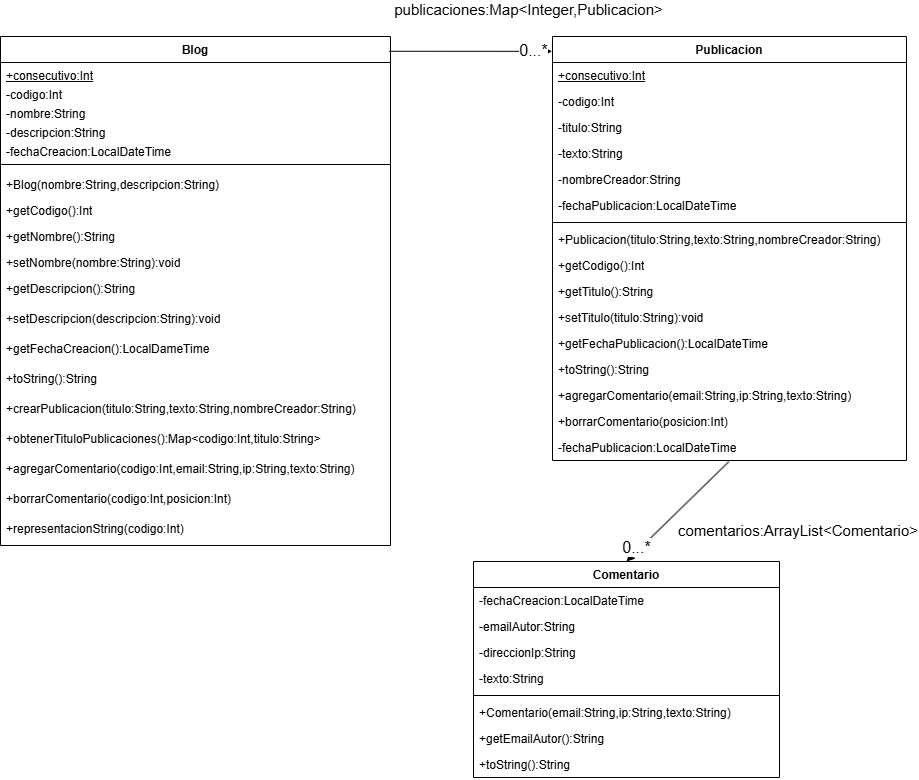

The diagram above was exported from draw.io. Its source (the exported page's mxGraphModel, read from the mxfile embedded in the PNG):
<mxGraphModel dx="1971" dy="691" grid="1" gridSize="12" guides="1" tooltips="1" connect="1" arrows="1" fold="1" page="1" pageScale="1" pageWidth="827" pageHeight="1169" math="0" shadow="0">
  <root>
    <mxCell id="0" />
    <mxCell id="1" parent="0" />
    <mxCell id="d4ZYvl2wMfDVB4RpL8Yb-10" parent="1" style="swimlane;fontStyle=1;align=center;verticalAlign=top;childLayout=stackLayout;horizontal=1;startSize=26;horizontalStack=0;resizeParent=1;resizeParentMax=0;resizeLast=0;collapsible=1;marginBottom=0;whiteSpace=wrap;html=1;" value="Blog" vertex="1">
      <mxGeometry height="509" width="390" x="-60" y="60" as="geometry">
        <mxRectangle height="30" width="75" x="15" y="15" as="alternateBounds" />
      </mxGeometry>
    </mxCell>
    <mxCell id="d4ZYvl2wMfDVB4RpL8Yb-18" parent="d4ZYvl2wMfDVB4RpL8Yb-10" style="text;strokeColor=none;fillColor=none;align=left;verticalAlign=top;spacingLeft=4;spacingRight=4;overflow=hidden;rotatable=0;points=[[0,0.5],[1,0.5]];portConstraint=eastwest;whiteSpace=wrap;html=1;" value="&lt;u&gt;+consecutivo:Int&lt;/u&gt;" vertex="1">
      <mxGeometry height="19" width="390" y="26" as="geometry" />
    </mxCell>
    <mxCell id="d4ZYvl2wMfDVB4RpL8Yb-11" parent="d4ZYvl2wMfDVB4RpL8Yb-10" style="text;strokeColor=none;fillColor=none;align=left;verticalAlign=top;spacingLeft=4;spacingRight=4;overflow=hidden;rotatable=0;points=[[0,0.5],[1,0.5]];portConstraint=eastwest;whiteSpace=wrap;html=1;" value="-codigo:Int" vertex="1">
      <mxGeometry height="19" width="390" y="45" as="geometry" />
    </mxCell>
    <mxCell id="d4ZYvl2wMfDVB4RpL8Yb-14" parent="d4ZYvl2wMfDVB4RpL8Yb-10" style="text;strokeColor=none;fillColor=none;align=left;verticalAlign=top;spacingLeft=4;spacingRight=4;overflow=hidden;rotatable=0;points=[[0,0.5],[1,0.5]];portConstraint=eastwest;whiteSpace=wrap;html=1;" value="-nombre:String" vertex="1">
      <mxGeometry height="19" width="390" y="64" as="geometry" />
    </mxCell>
    <mxCell id="d4ZYvl2wMfDVB4RpL8Yb-15" parent="d4ZYvl2wMfDVB4RpL8Yb-10" style="text;strokeColor=none;fillColor=none;align=left;verticalAlign=top;spacingLeft=4;spacingRight=4;overflow=hidden;rotatable=0;points=[[0,0.5],[1,0.5]];portConstraint=eastwest;whiteSpace=wrap;html=1;" value="-descripcion:String" vertex="1">
      <mxGeometry height="19" width="390" y="83" as="geometry" />
    </mxCell>
    <mxCell id="d4ZYvl2wMfDVB4RpL8Yb-16" parent="d4ZYvl2wMfDVB4RpL8Yb-10" style="text;strokeColor=none;fillColor=none;align=left;verticalAlign=top;spacingLeft=4;spacingRight=4;overflow=hidden;rotatable=0;points=[[0,0.5],[1,0.5]];portConstraint=eastwest;whiteSpace=wrap;html=1;" value="-fechaCreacion:LocalDateTime" vertex="1">
      <mxGeometry height="19" width="390" y="102" as="geometry" />
    </mxCell>
    <mxCell id="d4ZYvl2wMfDVB4RpL8Yb-12" parent="d4ZYvl2wMfDVB4RpL8Yb-10" style="line;strokeWidth=1;fillColor=none;align=left;verticalAlign=middle;spacingTop=-1;spacingLeft=3;spacingRight=3;rotatable=0;labelPosition=right;points=[];portConstraint=eastwest;strokeColor=inherit;" value="" vertex="1">
      <mxGeometry height="14" width="390" y="121" as="geometry" />
    </mxCell>
    <mxCell id="d4ZYvl2wMfDVB4RpL8Yb-13" parent="d4ZYvl2wMfDVB4RpL8Yb-10" style="text;strokeColor=none;fillColor=none;align=left;verticalAlign=top;spacingLeft=4;spacingRight=4;overflow=hidden;rotatable=0;points=[[0,0.5],[1,0.5]];portConstraint=eastwest;whiteSpace=wrap;html=1;" value="+Blog(nombre:String,descripcion:String)" vertex="1">
      <mxGeometry height="26" width="390" y="135" as="geometry" />
    </mxCell>
    <mxCell id="d4ZYvl2wMfDVB4RpL8Yb-19" parent="d4ZYvl2wMfDVB4RpL8Yb-10" style="text;strokeColor=none;fillColor=none;align=left;verticalAlign=top;spacingLeft=4;spacingRight=4;overflow=hidden;rotatable=0;points=[[0,0.5],[1,0.5]];portConstraint=eastwest;whiteSpace=wrap;html=1;" value="+getCodigo():Int" vertex="1">
      <mxGeometry height="26" width="390" y="161" as="geometry" />
    </mxCell>
    <mxCell id="d4ZYvl2wMfDVB4RpL8Yb-21" parent="d4ZYvl2wMfDVB4RpL8Yb-10" style="text;strokeColor=none;fillColor=none;align=left;verticalAlign=top;spacingLeft=4;spacingRight=4;overflow=hidden;rotatable=0;points=[[0,0.5],[1,0.5]];portConstraint=eastwest;whiteSpace=wrap;html=1;" value="+getNombre():String" vertex="1">
      <mxGeometry height="26" width="390" y="187" as="geometry" />
    </mxCell>
    <mxCell id="d4ZYvl2wMfDVB4RpL8Yb-20" parent="d4ZYvl2wMfDVB4RpL8Yb-10" style="text;strokeColor=none;fillColor=none;align=left;verticalAlign=top;spacingLeft=4;spacingRight=4;overflow=hidden;rotatable=0;points=[[0,0.5],[1,0.5]];portConstraint=eastwest;whiteSpace=wrap;html=1;" value="+setNombre(nombre:String):void" vertex="1">
      <mxGeometry height="26" width="390" y="213" as="geometry" />
    </mxCell>
    <mxCell id="d4ZYvl2wMfDVB4RpL8Yb-22" parent="d4ZYvl2wMfDVB4RpL8Yb-10" style="text;strokeColor=none;fillColor=none;align=left;verticalAlign=top;spacingLeft=4;spacingRight=4;overflow=hidden;rotatable=0;points=[[0,0.5],[1,0.5]];portConstraint=eastwest;whiteSpace=wrap;html=1;" value="+getDescripcion():String" vertex="1">
      <mxGeometry height="30" width="390" y="239" as="geometry" />
    </mxCell>
    <mxCell id="d4ZYvl2wMfDVB4RpL8Yb-23" parent="d4ZYvl2wMfDVB4RpL8Yb-10" style="text;strokeColor=none;fillColor=none;align=left;verticalAlign=top;spacingLeft=4;spacingRight=4;overflow=hidden;rotatable=0;points=[[0,0.5],[1,0.5]];portConstraint=eastwest;whiteSpace=wrap;html=1;" value="+setDescripcion(descripcion:String):void" vertex="1">
      <mxGeometry height="30" width="390" y="269" as="geometry" />
    </mxCell>
    <mxCell id="d4ZYvl2wMfDVB4RpL8Yb-24" parent="d4ZYvl2wMfDVB4RpL8Yb-10" style="text;strokeColor=none;fillColor=none;align=left;verticalAlign=top;spacingLeft=4;spacingRight=4;overflow=hidden;rotatable=0;points=[[0,0.5],[1,0.5]];portConstraint=eastwest;whiteSpace=wrap;html=1;" value="+getFechaCreacion():LocalDameTime" vertex="1">
      <mxGeometry height="30" width="390" y="299" as="geometry" />
    </mxCell>
    <mxCell id="d4ZYvl2wMfDVB4RpL8Yb-25" parent="d4ZYvl2wMfDVB4RpL8Yb-10" style="text;strokeColor=none;fillColor=none;align=left;verticalAlign=top;spacingLeft=4;spacingRight=4;overflow=hidden;rotatable=0;points=[[0,0.5],[1,0.5]];portConstraint=eastwest;whiteSpace=wrap;html=1;" value="+toString():String" vertex="1">
      <mxGeometry height="30" width="390" y="329" as="geometry" />
    </mxCell>
    <mxCell id="d4ZYvl2wMfDVB4RpL8Yb-28" parent="d4ZYvl2wMfDVB4RpL8Yb-10" style="text;strokeColor=none;fillColor=none;align=left;verticalAlign=top;spacingLeft=4;spacingRight=4;overflow=hidden;rotatable=0;points=[[0,0.5],[1,0.5]];portConstraint=eastwest;whiteSpace=wrap;html=1;" value="+crearPublicacion(titulo:String,texto:String,nombreCreador:String)" vertex="1">
      <mxGeometry height="30" width="390" y="359" as="geometry" />
    </mxCell>
    <mxCell id="d4ZYvl2wMfDVB4RpL8Yb-29" parent="d4ZYvl2wMfDVB4RpL8Yb-10" style="text;strokeColor=none;fillColor=none;align=left;verticalAlign=top;spacingLeft=4;spacingRight=4;overflow=hidden;rotatable=0;points=[[0,0.5],[1,0.5]];portConstraint=eastwest;whiteSpace=wrap;html=1;" value="+obtenerTituloPublicaciones():Map&amp;lt;codigo:Int,titulo:String&amp;gt;" vertex="1">
      <mxGeometry height="30" width="390" y="389" as="geometry" />
    </mxCell>
    <mxCell id="d4ZYvl2wMfDVB4RpL8Yb-30" parent="d4ZYvl2wMfDVB4RpL8Yb-10" style="text;strokeColor=none;fillColor=none;align=left;verticalAlign=top;spacingLeft=4;spacingRight=4;overflow=hidden;rotatable=0;points=[[0,0.5],[1,0.5]];portConstraint=eastwest;whiteSpace=wrap;html=1;" value="+agregarComentario(codigo:Int,email:String,ip:String,texto:String)" vertex="1">
      <mxGeometry height="30" width="390" y="419" as="geometry" />
    </mxCell>
    <mxCell id="d4ZYvl2wMfDVB4RpL8Yb-31" parent="d4ZYvl2wMfDVB4RpL8Yb-10" style="text;strokeColor=none;fillColor=none;align=left;verticalAlign=top;spacingLeft=4;spacingRight=4;overflow=hidden;rotatable=0;points=[[0,0.5],[1,0.5]];portConstraint=eastwest;whiteSpace=wrap;html=1;" value="+borrarComentario(codigo:Int,posicion:Int)" vertex="1">
      <mxGeometry height="30" width="390" y="449" as="geometry" />
    </mxCell>
    <mxCell id="p-hMbbazCiE3ATqj-PGg-1" parent="d4ZYvl2wMfDVB4RpL8Yb-10" style="text;strokeColor=none;fillColor=none;align=left;verticalAlign=top;spacingLeft=4;spacingRight=4;overflow=hidden;rotatable=0;points=[[0,0.5],[1,0.5]];portConstraint=eastwest;whiteSpace=wrap;html=1;" value="+representacionString(codigo:Int)" vertex="1">
      <mxGeometry height="30" width="390" y="479" as="geometry" />
    </mxCell>
    <mxCell id="gsDbRZzHa36bj7TnQ-2k-2" parent="1" style="swimlane;fontStyle=1;align=center;verticalAlign=top;childLayout=stackLayout;horizontal=1;startSize=26;horizontalStack=0;resizeParent=1;resizeParentMax=0;resizeLast=0;collapsible=1;marginBottom=0;whiteSpace=wrap;html=1;" value="Publicacion" vertex="1">
      <mxGeometry height="424" width="354" x="492" y="60" as="geometry" />
    </mxCell>
    <mxCell id="gsDbRZzHa36bj7TnQ-2k-3" parent="gsDbRZzHa36bj7TnQ-2k-2" style="text;strokeColor=none;fillColor=none;align=left;verticalAlign=top;spacingLeft=4;spacingRight=4;overflow=hidden;rotatable=0;points=[[0,0.5],[1,0.5]];portConstraint=eastwest;whiteSpace=wrap;html=1;" value="&lt;u&gt;+consecutivo:Int&lt;/u&gt;" vertex="1">
      <mxGeometry height="26" width="354" y="26" as="geometry" />
    </mxCell>
    <mxCell id="gsDbRZzHa36bj7TnQ-2k-6" parent="gsDbRZzHa36bj7TnQ-2k-2" style="text;strokeColor=none;fillColor=none;align=left;verticalAlign=top;spacingLeft=4;spacingRight=4;overflow=hidden;rotatable=0;points=[[0,0.5],[1,0.5]];portConstraint=eastwest;whiteSpace=wrap;html=1;" value="-codigo:Int" vertex="1">
      <mxGeometry height="26" width="354" y="52" as="geometry" />
    </mxCell>
    <mxCell id="gsDbRZzHa36bj7TnQ-2k-7" parent="gsDbRZzHa36bj7TnQ-2k-2" style="text;strokeColor=none;fillColor=none;align=left;verticalAlign=top;spacingLeft=4;spacingRight=4;overflow=hidden;rotatable=0;points=[[0,0.5],[1,0.5]];portConstraint=eastwest;whiteSpace=wrap;html=1;" value="-titulo:String" vertex="1">
      <mxGeometry height="26" width="354" y="78" as="geometry" />
    </mxCell>
    <mxCell id="gsDbRZzHa36bj7TnQ-2k-9" parent="gsDbRZzHa36bj7TnQ-2k-2" style="text;strokeColor=none;fillColor=none;align=left;verticalAlign=top;spacingLeft=4;spacingRight=4;overflow=hidden;rotatable=0;points=[[0,0.5],[1,0.5]];portConstraint=eastwest;whiteSpace=wrap;html=1;" value="-texto:String" vertex="1">
      <mxGeometry height="26" width="354" y="104" as="geometry" />
    </mxCell>
    <mxCell id="gsDbRZzHa36bj7TnQ-2k-8" parent="gsDbRZzHa36bj7TnQ-2k-2" style="text;strokeColor=none;fillColor=none;align=left;verticalAlign=top;spacingLeft=4;spacingRight=4;overflow=hidden;rotatable=0;points=[[0,0.5],[1,0.5]];portConstraint=eastwest;whiteSpace=wrap;html=1;" value="-nombreCreador:String" vertex="1">
      <mxGeometry height="26" width="354" y="130" as="geometry" />
    </mxCell>
    <mxCell id="gsDbRZzHa36bj7TnQ-2k-10" parent="gsDbRZzHa36bj7TnQ-2k-2" style="text;strokeColor=none;fillColor=none;align=left;verticalAlign=top;spacingLeft=4;spacingRight=4;overflow=hidden;rotatable=0;points=[[0,0.5],[1,0.5]];portConstraint=eastwest;whiteSpace=wrap;html=1;" value="-fechaPublicacion:LocalDateTime" vertex="1">
      <mxGeometry height="26" width="354" y="156" as="geometry" />
    </mxCell>
    <mxCell id="gsDbRZzHa36bj7TnQ-2k-4" parent="gsDbRZzHa36bj7TnQ-2k-2" style="line;strokeWidth=1;fillColor=none;align=left;verticalAlign=middle;spacingTop=-1;spacingLeft=3;spacingRight=3;rotatable=0;labelPosition=right;points=[];portConstraint=eastwest;strokeColor=inherit;" value="" vertex="1">
      <mxGeometry height="8" width="354" y="182" as="geometry" />
    </mxCell>
    <mxCell id="gsDbRZzHa36bj7TnQ-2k-5" parent="gsDbRZzHa36bj7TnQ-2k-2" style="text;strokeColor=none;fillColor=none;align=left;verticalAlign=top;spacingLeft=4;spacingRight=4;overflow=hidden;rotatable=0;points=[[0,0.5],[1,0.5]];portConstraint=eastwest;whiteSpace=wrap;html=1;" value="+Publicacion(titulo:String,texto:String,nombreCreador:String)" vertex="1">
      <mxGeometry height="26" width="354" y="190" as="geometry" />
    </mxCell>
    <mxCell id="gsDbRZzHa36bj7TnQ-2k-14" parent="gsDbRZzHa36bj7TnQ-2k-2" style="text;strokeColor=none;fillColor=none;align=left;verticalAlign=top;spacingLeft=4;spacingRight=4;overflow=hidden;rotatable=0;points=[[0,0.5],[1,0.5]];portConstraint=eastwest;whiteSpace=wrap;html=1;" value="+getCodigo():Int" vertex="1">
      <mxGeometry height="26" width="354" y="216" as="geometry" />
    </mxCell>
    <mxCell id="gsDbRZzHa36bj7TnQ-2k-15" parent="gsDbRZzHa36bj7TnQ-2k-2" style="text;strokeColor=none;fillColor=none;align=left;verticalAlign=top;spacingLeft=4;spacingRight=4;overflow=hidden;rotatable=0;points=[[0,0.5],[1,0.5]];portConstraint=eastwest;whiteSpace=wrap;html=1;" value="+getTitulo():String" vertex="1">
      <mxGeometry height="26" width="354" y="242" as="geometry" />
    </mxCell>
    <mxCell id="gsDbRZzHa36bj7TnQ-2k-16" parent="gsDbRZzHa36bj7TnQ-2k-2" style="text;strokeColor=none;fillColor=none;align=left;verticalAlign=top;spacingLeft=4;spacingRight=4;overflow=hidden;rotatable=0;points=[[0,0.5],[1,0.5]];portConstraint=eastwest;whiteSpace=wrap;html=1;" value="+setTitulo(titulo:String):void" vertex="1">
      <mxGeometry height="26" width="354" y="268" as="geometry" />
    </mxCell>
    <mxCell id="gsDbRZzHa36bj7TnQ-2k-18" parent="gsDbRZzHa36bj7TnQ-2k-2" style="text;strokeColor=none;fillColor=none;align=left;verticalAlign=top;spacingLeft=4;spacingRight=4;overflow=hidden;rotatable=0;points=[[0,0.5],[1,0.5]];portConstraint=eastwest;whiteSpace=wrap;html=1;" value="+getFechaPublicacion():LocalDateTime" vertex="1">
      <mxGeometry height="26" width="354" y="294" as="geometry" />
    </mxCell>
    <mxCell id="gsDbRZzHa36bj7TnQ-2k-17" parent="gsDbRZzHa36bj7TnQ-2k-2" style="text;strokeColor=none;fillColor=none;align=left;verticalAlign=top;spacingLeft=4;spacingRight=4;overflow=hidden;rotatable=0;points=[[0,0.5],[1,0.5]];portConstraint=eastwest;whiteSpace=wrap;html=1;" value="+toString():String" vertex="1">
      <mxGeometry height="26" width="354" y="320" as="geometry" />
    </mxCell>
    <mxCell id="gsDbRZzHa36bj7TnQ-2k-19" parent="gsDbRZzHa36bj7TnQ-2k-2" style="text;strokeColor=none;fillColor=none;align=left;verticalAlign=top;spacingLeft=4;spacingRight=4;overflow=hidden;rotatable=0;points=[[0,0.5],[1,0.5]];portConstraint=eastwest;whiteSpace=wrap;html=1;" value="+agregarComentario(email:String,ip:String,texto:String)" vertex="1">
      <mxGeometry height="26" width="354" y="346" as="geometry" />
    </mxCell>
    <mxCell id="gsDbRZzHa36bj7TnQ-2k-20" parent="gsDbRZzHa36bj7TnQ-2k-2" style="text;strokeColor=none;fillColor=none;align=left;verticalAlign=top;spacingLeft=4;spacingRight=4;overflow=hidden;rotatable=0;points=[[0,0.5],[1,0.5]];portConstraint=eastwest;whiteSpace=wrap;html=1;" value="+borrarComentario(posicion:Int)" vertex="1">
      <mxGeometry height="26" width="354" y="372" as="geometry" />
    </mxCell>
    <mxCell id="gsDbRZzHa36bj7TnQ-2k-21" parent="gsDbRZzHa36bj7TnQ-2k-2" style="text;strokeColor=none;fillColor=none;align=left;verticalAlign=top;spacingLeft=4;spacingRight=4;overflow=hidden;rotatable=0;points=[[0,0.5],[1,0.5]];portConstraint=eastwest;whiteSpace=wrap;html=1;" value="-fechaPublicacion:LocalDateTime" vertex="1">
      <mxGeometry height="26" width="354" y="398" as="geometry" />
    </mxCell>
    <mxCell id="gsDbRZzHa36bj7TnQ-2k-22" parent="1" style="swimlane;fontStyle=1;align=center;verticalAlign=top;childLayout=stackLayout;horizontal=1;startSize=26;horizontalStack=0;resizeParent=1;resizeParentMax=0;resizeLast=0;collapsible=1;marginBottom=0;whiteSpace=wrap;html=1;" value="Comentario" vertex="1">
      <mxGeometry height="216" width="306" x="413" y="585" as="geometry" />
    </mxCell>
    <mxCell id="gsDbRZzHa36bj7TnQ-2k-23" parent="gsDbRZzHa36bj7TnQ-2k-22" style="text;strokeColor=none;fillColor=none;align=left;verticalAlign=top;spacingLeft=4;spacingRight=4;overflow=hidden;rotatable=0;points=[[0,0.5],[1,0.5]];portConstraint=eastwest;whiteSpace=wrap;html=1;" value="-fechaCreacion:LocalDateTime" vertex="1">
      <mxGeometry height="26" width="306" y="26" as="geometry" />
    </mxCell>
    <mxCell id="gsDbRZzHa36bj7TnQ-2k-26" parent="gsDbRZzHa36bj7TnQ-2k-22" style="text;strokeColor=none;fillColor=none;align=left;verticalAlign=top;spacingLeft=4;spacingRight=4;overflow=hidden;rotatable=0;points=[[0,0.5],[1,0.5]];portConstraint=eastwest;whiteSpace=wrap;html=1;" value="-emailAutor:String" vertex="1">
      <mxGeometry height="26" width="306" y="52" as="geometry" />
    </mxCell>
    <mxCell id="gsDbRZzHa36bj7TnQ-2k-27" parent="gsDbRZzHa36bj7TnQ-2k-22" style="text;strokeColor=none;fillColor=none;align=left;verticalAlign=top;spacingLeft=4;spacingRight=4;overflow=hidden;rotatable=0;points=[[0,0.5],[1,0.5]];portConstraint=eastwest;whiteSpace=wrap;html=1;" value="-direccionIp:String" vertex="1">
      <mxGeometry height="26" width="306" y="78" as="geometry" />
    </mxCell>
    <mxCell id="gsDbRZzHa36bj7TnQ-2k-28" parent="gsDbRZzHa36bj7TnQ-2k-22" style="text;strokeColor=none;fillColor=none;align=left;verticalAlign=top;spacingLeft=4;spacingRight=4;overflow=hidden;rotatable=0;points=[[0,0.5],[1,0.5]];portConstraint=eastwest;whiteSpace=wrap;html=1;" value="-texto:String" vertex="1">
      <mxGeometry height="26" width="306" y="104" as="geometry" />
    </mxCell>
    <mxCell id="gsDbRZzHa36bj7TnQ-2k-24" parent="gsDbRZzHa36bj7TnQ-2k-22" style="line;strokeWidth=1;fillColor=none;align=left;verticalAlign=middle;spacingTop=-1;spacingLeft=3;spacingRight=3;rotatable=0;labelPosition=right;points=[];portConstraint=eastwest;strokeColor=inherit;" value="" vertex="1">
      <mxGeometry height="8" width="306" y="130" as="geometry" />
    </mxCell>
    <mxCell id="gsDbRZzHa36bj7TnQ-2k-25" parent="gsDbRZzHa36bj7TnQ-2k-22" style="text;strokeColor=none;fillColor=none;align=left;verticalAlign=top;spacingLeft=4;spacingRight=4;overflow=hidden;rotatable=0;points=[[0,0.5],[1,0.5]];portConstraint=eastwest;whiteSpace=wrap;html=1;" value="+Comentario(email:String,ip:String,texto:String)" vertex="1">
      <mxGeometry height="26" width="306" y="138" as="geometry" />
    </mxCell>
    <mxCell id="gsDbRZzHa36bj7TnQ-2k-29" parent="gsDbRZzHa36bj7TnQ-2k-22" style="text;strokeColor=none;fillColor=none;align=left;verticalAlign=top;spacingLeft=4;spacingRight=4;overflow=hidden;rotatable=0;points=[[0,0.5],[1,0.5]];portConstraint=eastwest;whiteSpace=wrap;html=1;" value="+getEmailAutor():String" vertex="1">
      <mxGeometry height="26" width="306" y="164" as="geometry" />
    </mxCell>
    <mxCell id="gsDbRZzHa36bj7TnQ-2k-30" parent="gsDbRZzHa36bj7TnQ-2k-22" style="text;strokeColor=none;fillColor=none;align=left;verticalAlign=top;spacingLeft=4;spacingRight=4;overflow=hidden;rotatable=0;points=[[0,0.5],[1,0.5]];portConstraint=eastwest;whiteSpace=wrap;html=1;" value="+toString():String" vertex="1">
      <mxGeometry height="26" width="306" y="190" as="geometry" />
    </mxCell>
    <mxCell id="f244nBxwumCR_CDG_zsF-1" edge="1" parent="1" source="d4ZYvl2wMfDVB4RpL8Yb-10" style="endArrow=classic;html=1;rounded=0;exitX=0.997;exitY=0.029;exitDx=0;exitDy=0;exitPerimeter=0;entryX=-0.001;entryY=0.035;entryDx=0;entryDy=0;entryPerimeter=0;" target="gsDbRZzHa36bj7TnQ-2k-2" value="">
      <mxGeometry height="50" relative="1" width="50" as="geometry">
        <mxPoint x="384" y="239" as="sourcePoint" />
        <mxPoint x="434" y="189" as="targetPoint" />
      </mxGeometry>
    </mxCell>
    <mxCell id="f244nBxwumCR_CDG_zsF-6" connectable="0" parent="f244nBxwumCR_CDG_zsF-1" style="edgeLabel;html=1;align=center;verticalAlign=middle;resizable=0;points=[];fontSize=16;" value="0...*" vertex="1">
      <mxGeometry relative="1" x="0.7648" y="1" as="geometry">
        <mxPoint as="offset" />
      </mxGeometry>
    </mxCell>
    <mxCell id="f244nBxwumCR_CDG_zsF-7" parent="1" style="text;html=1;whiteSpace=wrap;strokeColor=none;fillColor=none;align=center;verticalAlign=middle;rounded=0;fontSize=15;" value="publicaciones:Map&amp;lt;Integer,Publicacion&amp;gt;" vertex="1">
      <mxGeometry height="18" width="47" x="445" y="24" as="geometry" />
    </mxCell>
    <mxCell id="f244nBxwumCR_CDG_zsF-10" edge="1" parent="1" source="gsDbRZzHa36bj7TnQ-2k-21" style="endArrow=classic;html=1;rounded=0;exitX=0.498;exitY=1.047;exitDx=0;exitDy=0;exitPerimeter=0;entryX=0.5;entryY=0;entryDx=0;entryDy=0;" target="gsDbRZzHa36bj7TnQ-2k-22" value="">
      <mxGeometry height="50" relative="1" width="50" as="geometry">
        <mxPoint x="644" y="554" as="sourcePoint" />
        <mxPoint x="694" y="504" as="targetPoint" />
      </mxGeometry>
    </mxCell>
    <mxCell id="f244nBxwumCR_CDG_zsF-11" connectable="0" parent="f244nBxwumCR_CDG_zsF-10" style="edgeLabel;html=1;align=center;verticalAlign=middle;resizable=0;points=[];fontSize=16;" value="0...*" vertex="1">
      <mxGeometry relative="1" x="0.7584" y="-4" as="geometry">
        <mxPoint as="offset" />
      </mxGeometry>
    </mxCell>
    <mxCell id="f244nBxwumCR_CDG_zsF-12" parent="1" style="text;html=1;whiteSpace=wrap;strokeColor=none;fillColor=none;align=center;verticalAlign=middle;rounded=0;fontSize=15;" value="comentarios:ArrayList&amp;lt;Comentario&amp;gt;" vertex="1">
      <mxGeometry height="30" width="60" x="708" y="539" as="geometry" />
    </mxCell>
  </root>
</mxGraphModel>